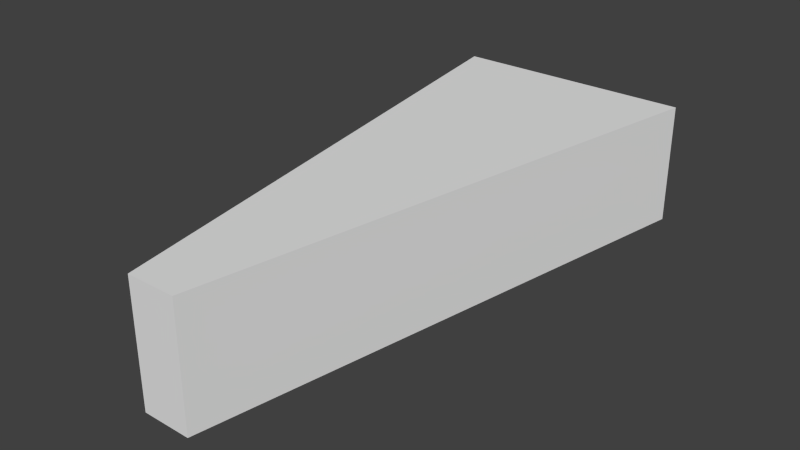 # Source: IndicatorSliceMesh.blend  (saved by Blender 2.66.1; exported with 4.5.12 LTS)
import bpy
from mathutils import Matrix  # noqa: F401  (used for matrix-valued properties, if any)

bpy.ops.wm.read_factory_settings(use_empty=True)
scene = bpy.context.scene
scene.name = 'Scene'

# ---- collections
col_collection_1 = bpy.data.collections.new('Collection 1'); scene.collection.children.link(col_collection_1)

# ---- world
world_world = bpy.data.worlds.new('World'); scene.world = world_world
world_world.color = (0.05088, 0.05088, 0.05088)
world_world.use_sun_shadow = False
world_world.sun_shadow_jitter_overblur = 0.0
world_world.cycles.sampling_method = 'MANUAL'
world_world.cycles.sample_map_resolution = 256

# ---- meshes
me_indicatorslice = bpy.data.meshes.new('IndicatorSlice')
me_indicatorslice.from_pydata([(-0.2, 0.5, 0.0), (-1.0, 5.0, 0.0), (1.0, 5.0, 0.0), (0.2, 0.5, 0.0), (-0.2, 0.5, 1.0), (-1.0, 5.0, 1.0), (1.0, 5.0, 1.0), (0.2, 0.5, 1.0)], [], [(4, 5, 1, 0), (5, 6, 2, 1), (6, 7, 3, 2), (7, 4, 0, 3), (0, 1, 2, 3), (7, 6, 5, 4)])
me_indicatorslice.use_remesh_preserve_volume = False
me_indicatorslice.use_remesh_preserve_attributes = False
me_indicatorslice.use_mirror_vertex_groups = False
me_indicatorslice.update()

# ---- objects
ob_indicatorslice = bpy.data.objects.new('IndicatorSlice', me_indicatorslice)

# ---- transforms, parenting, visibility, modifiers, constraints
ob_indicatorslice.location = (0.0, 0.0, 0.0)
ob_indicatorslice.lineart.crease_threshold = 0.0
_m = ob_indicatorslice.modifiers.new('EdgeSplit', 'EDGE_SPLIT')

# ---- collection membership
col_collection_1.objects.link(ob_indicatorslice)

# ---- scene / render settings (as saved in the file)
scene.frame_start = 1; scene.frame_end = 250; scene.frame_set(1)
scene.render.engine = 'BLENDER_EEVEE_NEXT'
scene.render.image_settings.color_mode = 'RGB'
scene.render.image_settings.compression = 90
scene.render.resolution_percentage = 50
scene.render.dither_intensity = 0.0
scene.render.bake_margin = 2
scene.cycles.use_denoising = False
scene.cycles.samples = 10
scene.cycles.sampling_pattern = 'TABULATED_SOBOL'
scene.cycles.light_sampling_threshold = 0.0
scene.cycles.use_adaptive_sampling = False
scene.cycles.use_light_tree = False
scene.cycles.blur_glossy = 0.0
scene.cycles.volume_bounces = 1
scene.cycles.pixel_filter_type = 'GAUSSIAN'
scene.cycles.sample_clamp_indirect = 0.0
scene.view_settings.view_transform = 'Standard'
bpy.context.view_layer.update()

# ---- added for rendering (the .blend has no active camera and no usable light): camera, sun
cam_auto = bpy.data.cameras.new('AutoCamera')
cam_auto.lens = 50.0
cam_auto.sensor_width = 36.0
cam_auto.clip_end = 1000.0
ob_auto_camera = bpy.data.objects.new('AutoCamera', cam_auto)
scene.collection.objects.link(ob_auto_camera)
ob_auto_camera.location = (4.6492, -2.82904, 4.21936)
ob_auto_camera.rotation_euler = (1.09748, -7.21219e-08, 0.694738)
scene.camera = ob_auto_camera
light_auto_sun = bpy.data.lights.new('AutoSun', 'SUN')
light_auto_sun.energy = 3.0
light_auto_sun.angle = 0.0523599
ob_auto_sun = bpy.data.objects.new('AutoSun', light_auto_sun)
scene.collection.objects.link(ob_auto_sun)
ob_auto_sun.rotation_euler = (0.872665, 0.174533, 0.523599)
bpy.context.view_layer.update()
